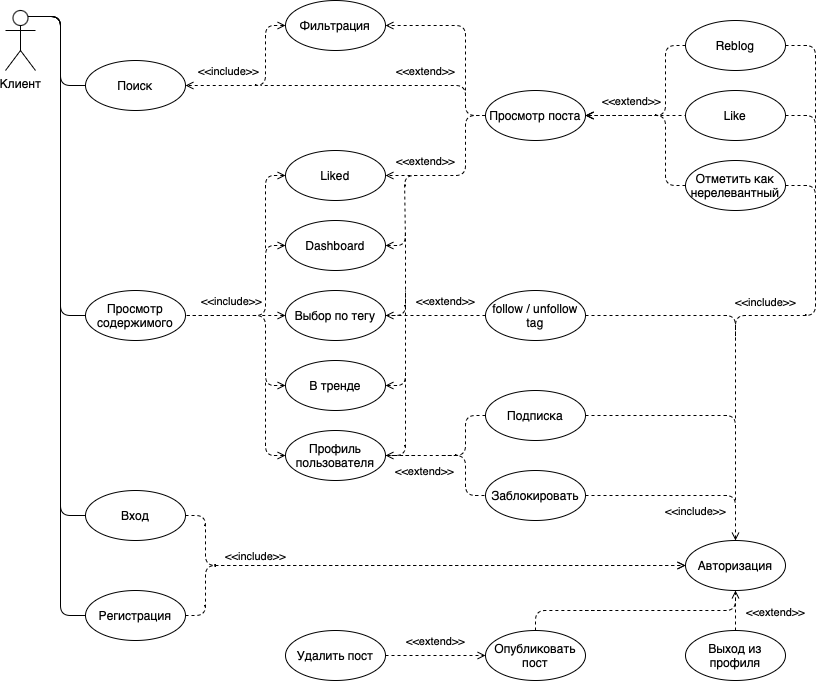

The diagram above was exported from draw.io. Its source (the exported page's mxGraphModel, read from the mxfile embedded in the PNG):
<mxGraphModel dx="1460" dy="1143" grid="1" gridSize="10" guides="1" tooltips="1" connect="1" arrows="1" fold="1" page="1" pageScale="1" pageWidth="850" pageHeight="1100" math="0" shadow="0">
  <root>
    <mxCell id="0" />
    <mxCell id="1" parent="0" />
    <mxCell id="j49Oyy-RcZYVkYOOZaZI-15" style="edgeStyle=orthogonalEdgeStyle;rounded=1;orthogonalLoop=1;jettySize=auto;html=1;exitX=0.75;exitY=0.1;exitDx=0;exitDy=0;exitPerimeter=0;entryX=0;entryY=0.5;entryDx=0;entryDy=0;endArrow=none;endFill=0;" parent="1" source="j49Oyy-RcZYVkYOOZaZI-1" target="j49Oyy-RcZYVkYOOZaZI-2" edge="1">
      <mxGeometry relative="1" as="geometry" />
    </mxCell>
    <mxCell id="j49Oyy-RcZYVkYOOZaZI-16" style="edgeStyle=orthogonalEdgeStyle;rounded=1;orthogonalLoop=1;jettySize=auto;html=1;exitX=0.75;exitY=0.1;exitDx=0;exitDy=0;exitPerimeter=0;entryX=0;entryY=0.5;entryDx=0;entryDy=0;endArrow=none;endFill=0;" parent="1" source="j49Oyy-RcZYVkYOOZaZI-1" target="j49Oyy-RcZYVkYOOZaZI-4" edge="1">
      <mxGeometry relative="1" as="geometry" />
    </mxCell>
    <mxCell id="j49Oyy-RcZYVkYOOZaZI-1" value="Клиент" style="shape=umlActor;verticalLabelPosition=bottom;verticalAlign=top;html=1;" parent="1" vertex="1">
      <mxGeometry x="20" y="240" width="30" height="60" as="geometry" />
    </mxCell>
    <mxCell id="j49Oyy-RcZYVkYOOZaZI-2" value="Вход" style="ellipse;whiteSpace=wrap;html=1;" parent="1" vertex="1">
      <mxGeometry x="100" y="720" width="100" height="50" as="geometry" />
    </mxCell>
    <mxCell id="j49Oyy-RcZYVkYOOZaZI-4" value="Регистрация" style="ellipse;whiteSpace=wrap;html=1;" parent="1" vertex="1">
      <mxGeometry x="100" y="820" width="100" height="50" as="geometry" />
    </mxCell>
    <mxCell id="j49Oyy-RcZYVkYOOZaZI-6" value="Авторизация" style="ellipse;whiteSpace=wrap;html=1;" parent="1" vertex="1">
      <mxGeometry x="700" y="770" width="100" height="50" as="geometry" />
    </mxCell>
    <mxCell id="j49Oyy-RcZYVkYOOZaZI-8" value="Выход из профиля" style="ellipse;whiteSpace=wrap;html=1;" parent="1" vertex="1">
      <mxGeometry x="700" y="860" width="100" height="50" as="geometry" />
    </mxCell>
    <mxCell id="j49Oyy-RcZYVkYOOZaZI-17" value="&amp;lt;&amp;lt;include&amp;gt;&amp;gt;" style="html=1;verticalAlign=bottom;labelBackgroundColor=none;endArrow=open;endFill=0;dashed=1;rounded=1;exitX=1;exitY=0.5;exitDx=0;exitDy=0;entryX=0;entryY=0.5;entryDx=0;entryDy=0;" parent="1" source="j49Oyy-RcZYVkYOOZaZI-4" target="j49Oyy-RcZYVkYOOZaZI-6" edge="1">
      <mxGeometry x="-0.5636" width="160" relative="1" as="geometry">
        <mxPoint x="330" y="990" as="sourcePoint" />
        <mxPoint x="490" y="990" as="targetPoint" />
        <Array as="points">
          <mxPoint x="220" y="845" />
          <mxPoint x="220" y="795" />
        </Array>
        <mxPoint as="offset" />
      </mxGeometry>
    </mxCell>
    <mxCell id="j49Oyy-RcZYVkYOOZaZI-18" value="" style="html=1;verticalAlign=bottom;labelBackgroundColor=none;endArrow=open;endFill=0;dashed=1;rounded=1;exitX=1;exitY=0.5;exitDx=0;exitDy=0;entryX=0;entryY=0.5;entryDx=0;entryDy=0;" parent="1" source="j49Oyy-RcZYVkYOOZaZI-2" target="j49Oyy-RcZYVkYOOZaZI-6" edge="1">
      <mxGeometry x="0.4783" y="5" width="160" relative="1" as="geometry">
        <mxPoint x="210" y="855" as="sourcePoint" />
        <mxPoint x="310" y="805" as="targetPoint" />
        <Array as="points">
          <mxPoint x="220" y="745" />
          <mxPoint x="220" y="795" />
        </Array>
        <mxPoint as="offset" />
      </mxGeometry>
    </mxCell>
    <mxCell id="j49Oyy-RcZYVkYOOZaZI-23" value="Опубликовать пост" style="ellipse;whiteSpace=wrap;html=1;" parent="1" vertex="1">
      <mxGeometry x="500" y="860" width="100" height="50" as="geometry" />
    </mxCell>
    <mxCell id="j49Oyy-RcZYVkYOOZaZI-25" value="Просмотр содержимого" style="ellipse;whiteSpace=wrap;html=1;" parent="1" vertex="1">
      <mxGeometry x="100" y="520" width="100" height="50" as="geometry" />
    </mxCell>
    <mxCell id="j49Oyy-RcZYVkYOOZaZI-26" style="edgeStyle=orthogonalEdgeStyle;rounded=1;orthogonalLoop=1;jettySize=auto;html=1;exitX=0.75;exitY=0.1;exitDx=0;exitDy=0;exitPerimeter=0;entryX=0;entryY=0.5;entryDx=0;entryDy=0;endArrow=none;endFill=0;" parent="1" source="j49Oyy-RcZYVkYOOZaZI-1" target="j49Oyy-RcZYVkYOOZaZI-25" edge="1">
      <mxGeometry relative="1" as="geometry">
        <mxPoint x="53" y="256" as="sourcePoint" />
        <mxPoint x="110" y="95" as="targetPoint" />
      </mxGeometry>
    </mxCell>
    <mxCell id="j49Oyy-RcZYVkYOOZaZI-28" value="Dashboard" style="ellipse;whiteSpace=wrap;html=1;" parent="1" vertex="1">
      <mxGeometry x="300" y="450" width="100" height="50" as="geometry" />
    </mxCell>
    <mxCell id="j49Oyy-RcZYVkYOOZaZI-29" value="Поиск" style="ellipse;whiteSpace=wrap;html=1;" parent="1" vertex="1">
      <mxGeometry x="100" y="290" width="100" height="50" as="geometry" />
    </mxCell>
    <mxCell id="j49Oyy-RcZYVkYOOZaZI-30" style="edgeStyle=orthogonalEdgeStyle;rounded=1;orthogonalLoop=1;jettySize=auto;html=1;exitX=0.75;exitY=0.1;exitDx=0;exitDy=0;exitPerimeter=0;entryX=0;entryY=0.5;entryDx=0;entryDy=0;endArrow=none;endFill=0;" parent="1" source="j49Oyy-RcZYVkYOOZaZI-1" target="j49Oyy-RcZYVkYOOZaZI-29" edge="1">
      <mxGeometry relative="1" as="geometry">
        <mxPoint x="53" y="256" as="sourcePoint" />
        <mxPoint x="110" y="455" as="targetPoint" />
      </mxGeometry>
    </mxCell>
    <mxCell id="j49Oyy-RcZYVkYOOZaZI-31" value="Просмотр поста" style="ellipse;whiteSpace=wrap;html=1;" parent="1" vertex="1">
      <mxGeometry x="500" y="320" width="100" height="50" as="geometry" />
    </mxCell>
    <mxCell id="j49Oyy-RcZYVkYOOZaZI-33" value="Reblog" style="ellipse;whiteSpace=wrap;html=1;" parent="1" vertex="1">
      <mxGeometry x="700" y="250" width="100" height="50" as="geometry" />
    </mxCell>
    <mxCell id="j49Oyy-RcZYVkYOOZaZI-34" value="Отметить как нерелевантный" style="ellipse;whiteSpace=wrap;html=1;" parent="1" vertex="1">
      <mxGeometry x="700" y="390" width="100" height="50" as="geometry" />
    </mxCell>
    <mxCell id="j49Oyy-RcZYVkYOOZaZI-37" value="&amp;lt;&amp;lt;extend&amp;gt;&amp;gt;" style="html=1;verticalAlign=bottom;labelBackgroundColor=none;endArrow=open;endFill=0;dashed=1;rounded=1;exitX=0;exitY=0.5;exitDx=0;exitDy=0;entryX=1;entryY=0.5;entryDx=0;entryDy=0;" parent="1" edge="1">
      <mxGeometry x="0.4667" y="-5" width="160" relative="1" as="geometry">
        <mxPoint x="700" y="275" as="sourcePoint" />
        <mxPoint x="600" y="345" as="targetPoint" />
        <Array as="points">
          <mxPoint x="680" y="275" />
          <mxPoint x="680" y="345" />
        </Array>
        <mxPoint as="offset" />
      </mxGeometry>
    </mxCell>
    <mxCell id="j49Oyy-RcZYVkYOOZaZI-38" value="" style="html=1;verticalAlign=bottom;labelBackgroundColor=none;endArrow=open;endFill=0;dashed=1;rounded=1;exitX=0;exitY=0.5;exitDx=0;exitDy=0;entryX=1;entryY=0.5;entryDx=0;entryDy=0;" parent="1" edge="1">
      <mxGeometry x="0.4667" y="-5" width="160" relative="1" as="geometry">
        <mxPoint x="700" y="415" as="sourcePoint" />
        <mxPoint x="600" y="345" as="targetPoint" />
        <Array as="points">
          <mxPoint x="680" y="415" />
          <mxPoint x="680" y="345" />
        </Array>
        <mxPoint as="offset" />
      </mxGeometry>
    </mxCell>
    <mxCell id="j49Oyy-RcZYVkYOOZaZI-39" value="" style="html=1;verticalAlign=bottom;labelBackgroundColor=none;endArrow=open;endFill=0;dashed=1;rounded=0;entryX=1;entryY=0.5;entryDx=0;entryDy=0;" parent="1" edge="1">
      <mxGeometry width="160" relative="1" as="geometry">
        <mxPoint x="720" y="345" as="sourcePoint" />
        <mxPoint x="600" y="345" as="targetPoint" />
      </mxGeometry>
    </mxCell>
    <mxCell id="j49Oyy-RcZYVkYOOZaZI-32" value="Like" style="ellipse;whiteSpace=wrap;html=1;" parent="1" vertex="1">
      <mxGeometry x="700" y="320" width="100" height="50" as="geometry" />
    </mxCell>
    <mxCell id="j49Oyy-RcZYVkYOOZaZI-41" value="В тренде" style="ellipse;whiteSpace=wrap;html=1;" parent="1" vertex="1">
      <mxGeometry x="300" y="590" width="100" height="50" as="geometry" />
    </mxCell>
    <mxCell id="j49Oyy-RcZYVkYOOZaZI-42" value="Подписка" style="ellipse;whiteSpace=wrap;html=1;" parent="1" vertex="1">
      <mxGeometry x="500" y="620" width="100" height="50" as="geometry" />
    </mxCell>
    <mxCell id="j49Oyy-RcZYVkYOOZaZI-43" value="Заблокировать" style="ellipse;whiteSpace=wrap;html=1;" parent="1" vertex="1">
      <mxGeometry x="500" y="700" width="100" height="50" as="geometry" />
    </mxCell>
    <mxCell id="j49Oyy-RcZYVkYOOZaZI-44" value="Liked" style="ellipse;whiteSpace=wrap;html=1;" parent="1" vertex="1">
      <mxGeometry x="300" y="380" width="100" height="50" as="geometry" />
    </mxCell>
    <mxCell id="j49Oyy-RcZYVkYOOZaZI-45" value="Профиль пользователя" style="ellipse;whiteSpace=wrap;html=1;" parent="1" vertex="1">
      <mxGeometry x="300" y="660" width="100" height="50" as="geometry" />
    </mxCell>
    <mxCell id="j49Oyy-RcZYVkYOOZaZI-50" value="&amp;lt;&amp;lt;include&amp;gt;&amp;gt;" style="html=1;verticalAlign=bottom;labelBackgroundColor=none;endArrow=none;endFill=0;dashed=1;rounded=1;exitX=0;exitY=0.5;exitDx=0;exitDy=0;entryX=1;entryY=0.5;entryDx=0;entryDy=0;startArrow=open;startFill=0;" parent="1" edge="1">
      <mxGeometry x="0.4667" y="-5" width="160" relative="1" as="geometry">
        <mxPoint x="300" y="475" as="sourcePoint" />
        <mxPoint x="200" y="545" as="targetPoint" />
        <Array as="points">
          <mxPoint x="280" y="475" />
          <mxPoint x="280" y="545" />
        </Array>
        <mxPoint as="offset" />
      </mxGeometry>
    </mxCell>
    <mxCell id="j49Oyy-RcZYVkYOOZaZI-51" value="" style="html=1;verticalAlign=bottom;labelBackgroundColor=none;endArrow=none;endFill=0;dashed=1;rounded=1;exitX=0;exitY=0.5;exitDx=0;exitDy=0;entryX=1;entryY=0.5;entryDx=0;entryDy=0;startArrow=open;startFill=0;" parent="1" edge="1">
      <mxGeometry x="0.4667" y="-5" width="160" relative="1" as="geometry">
        <mxPoint x="300" y="615" as="sourcePoint" />
        <mxPoint x="200" y="545" as="targetPoint" />
        <Array as="points">
          <mxPoint x="280" y="615" />
          <mxPoint x="280" y="545" />
        </Array>
        <mxPoint as="offset" />
      </mxGeometry>
    </mxCell>
    <mxCell id="j49Oyy-RcZYVkYOOZaZI-52" value="" style="html=1;verticalAlign=bottom;labelBackgroundColor=none;endArrow=none;endFill=0;dashed=1;rounded=0;startArrow=open;startFill=0;exitX=0;exitY=0.5;exitDx=0;exitDy=0;" parent="1" source="j49Oyy-RcZYVkYOOZaZI-40" edge="1">
      <mxGeometry width="160" relative="1" as="geometry">
        <mxPoint x="320" y="545" as="sourcePoint" />
        <mxPoint x="275" y="545" as="targetPoint" />
      </mxGeometry>
    </mxCell>
    <mxCell id="j49Oyy-RcZYVkYOOZaZI-40" value="Выбор по тегу" style="ellipse;whiteSpace=wrap;html=1;" parent="1" vertex="1">
      <mxGeometry x="300" y="520" width="100" height="50" as="geometry" />
    </mxCell>
    <mxCell id="j49Oyy-RcZYVkYOOZaZI-53" value="" style="html=1;verticalAlign=bottom;labelBackgroundColor=none;endArrow=none;endFill=0;dashed=1;rounded=1;exitX=0;exitY=0.5;exitDx=0;exitDy=0;startArrow=open;startFill=0;" parent="1" source="j49Oyy-RcZYVkYOOZaZI-44" edge="1">
      <mxGeometry x="0.4667" y="-5" width="160" relative="1" as="geometry">
        <mxPoint x="300" y="470" as="sourcePoint" />
        <mxPoint x="280" y="480" as="targetPoint" />
        <Array as="points">
          <mxPoint x="280" y="405" />
        </Array>
        <mxPoint as="offset" />
      </mxGeometry>
    </mxCell>
    <mxCell id="j49Oyy-RcZYVkYOOZaZI-54" value="" style="html=1;verticalAlign=bottom;labelBackgroundColor=none;endArrow=none;endFill=0;dashed=1;rounded=1;exitX=0;exitY=0.5;exitDx=0;exitDy=0;startArrow=open;startFill=0;" parent="1" source="j49Oyy-RcZYVkYOOZaZI-45" edge="1">
      <mxGeometry x="0.4667" y="-5" width="160" relative="1" as="geometry">
        <mxPoint x="300" y="540" as="sourcePoint" />
        <mxPoint x="280" y="610" as="targetPoint" />
        <Array as="points">
          <mxPoint x="280" y="685" />
        </Array>
        <mxPoint as="offset" />
      </mxGeometry>
    </mxCell>
    <mxCell id="j49Oyy-RcZYVkYOOZaZI-60" value="" style="html=1;verticalAlign=bottom;labelBackgroundColor=none;endArrow=none;endFill=0;rounded=1;exitX=1;exitY=0.5;exitDx=0;exitDy=0;startArrow=open;startFill=0;dashed=1;" parent="1" source="j49Oyy-RcZYVkYOOZaZI-41" edge="1">
      <mxGeometry x="0.4783" y="5" width="160" relative="1" as="geometry">
        <mxPoint x="440" y="530" as="sourcePoint" />
        <mxPoint x="420" y="520" as="targetPoint" />
        <Array as="points">
          <mxPoint x="420" y="615" />
        </Array>
        <mxPoint as="offset" />
      </mxGeometry>
    </mxCell>
    <mxCell id="j49Oyy-RcZYVkYOOZaZI-61" value="" style="html=1;verticalAlign=bottom;labelBackgroundColor=none;endArrow=none;endFill=0;rounded=1;exitX=1;exitY=0.5;exitDx=0;exitDy=0;startArrow=none;startFill=0;dashed=1;" parent="1" source="j49Oyy-RcZYVkYOOZaZI-45" edge="1">
      <mxGeometry x="0.4783" y="5" width="160" relative="1" as="geometry">
        <mxPoint x="400" y="688" as="sourcePoint" />
        <mxPoint x="420" y="600" as="targetPoint" />
        <Array as="points">
          <mxPoint x="420" y="685" />
        </Array>
        <mxPoint as="offset" />
      </mxGeometry>
    </mxCell>
    <mxCell id="j49Oyy-RcZYVkYOOZaZI-66" value="" style="html=1;verticalAlign=bottom;labelBackgroundColor=none;endArrow=none;endFill=0;dashed=1;rounded=1;exitX=1;exitY=0.5;exitDx=0;exitDy=0;startArrow=open;startFill=0;entryX=0;entryY=0.5;entryDx=0;entryDy=0;" parent="1" target="j49Oyy-RcZYVkYOOZaZI-43" edge="1">
      <mxGeometry x="0.4783" y="5" width="160" relative="1" as="geometry">
        <mxPoint x="400" y="685" as="sourcePoint" />
        <mxPoint x="490" y="730" as="targetPoint" />
        <Array as="points">
          <mxPoint x="420" y="685" />
          <mxPoint x="480" y="685" />
          <mxPoint x="480" y="725" />
        </Array>
        <mxPoint as="offset" />
      </mxGeometry>
    </mxCell>
    <mxCell id="j49Oyy-RcZYVkYOOZaZI-69" value="&amp;lt;&amp;lt;extend&amp;gt;&amp;gt;" style="html=1;verticalAlign=bottom;labelBackgroundColor=none;endArrow=none;endFill=0;dashed=1;rounded=1;exitX=0;exitY=0.5;exitDx=0;exitDy=0;" parent="1" source="j49Oyy-RcZYVkYOOZaZI-42" edge="1">
      <mxGeometry x="1" y="29" width="160" relative="1" as="geometry">
        <mxPoint x="490" y="650" as="sourcePoint" />
        <mxPoint x="455" y="685" as="targetPoint" />
        <Array as="points">
          <mxPoint x="480" y="645" />
          <mxPoint x="480" y="685" />
        </Array>
        <mxPoint x="-15" y="-4" as="offset" />
      </mxGeometry>
    </mxCell>
    <mxCell id="j49Oyy-RcZYVkYOOZaZI-70" value="" style="html=1;verticalAlign=bottom;labelBackgroundColor=none;endArrow=none;endFill=0;rounded=1;exitX=1;exitY=0.5;exitDx=0;exitDy=0;startArrow=none;startFill=0;dashed=1;" parent="1" edge="1">
      <mxGeometry x="0.4783" y="5" width="160" relative="1" as="geometry">
        <mxPoint x="400" y="545" as="sourcePoint" />
        <mxPoint x="420" y="460" as="targetPoint" />
        <Array as="points">
          <mxPoint x="420" y="545" />
        </Array>
        <mxPoint as="offset" />
      </mxGeometry>
    </mxCell>
    <mxCell id="j49Oyy-RcZYVkYOOZaZI-71" value="" style="html=1;verticalAlign=bottom;labelBackgroundColor=none;endArrow=none;endFill=0;rounded=1;exitX=1;exitY=0.5;exitDx=0;exitDy=0;startArrow=open;startFill=0;entryX=0;entryY=0.5;entryDx=0;entryDy=0;dashed=1;" parent="1" target="j49Oyy-RcZYVkYOOZaZI-31" edge="1">
      <mxGeometry x="0.4783" y="5" width="160" relative="1" as="geometry">
        <mxPoint x="400" y="475" as="sourcePoint" />
        <mxPoint x="420" y="400" as="targetPoint" />
        <Array as="points">
          <mxPoint x="420" y="475" />
          <mxPoint x="419" y="405" />
          <mxPoint x="480" y="405" />
          <mxPoint x="480" y="345" />
        </Array>
        <mxPoint as="offset" />
      </mxGeometry>
    </mxCell>
    <mxCell id="j49Oyy-RcZYVkYOOZaZI-74" value="&amp;lt;&amp;lt;include&amp;gt;&amp;gt;" style="html=1;verticalAlign=bottom;labelBackgroundColor=none;endArrow=open;endFill=0;dashed=1;rounded=1;exitX=0;exitY=0.5;exitDx=0;exitDy=0;entryX=1;entryY=0.5;entryDx=0;entryDy=0;startArrow=open;startFill=0;" parent="1" source="j49Oyy-RcZYVkYOOZaZI-75" target="j49Oyy-RcZYVkYOOZaZI-29" edge="1">
      <mxGeometry x="0.4667" y="-5" width="160" relative="1" as="geometry">
        <mxPoint x="310" y="250" as="sourcePoint" />
        <mxPoint x="210" y="320" as="targetPoint" />
        <Array as="points">
          <mxPoint x="280" y="255" />
          <mxPoint x="280" y="315" />
        </Array>
        <mxPoint as="offset" />
      </mxGeometry>
    </mxCell>
    <mxCell id="j49Oyy-RcZYVkYOOZaZI-75" value="Фильтрация" style="ellipse;whiteSpace=wrap;html=1;" parent="1" vertex="1">
      <mxGeometry x="300" y="230" width="100" height="50" as="geometry" />
    </mxCell>
    <mxCell id="j49Oyy-RcZYVkYOOZaZI-76" value="" style="html=1;verticalAlign=bottom;labelBackgroundColor=none;endArrow=none;endFill=0;rounded=1;exitX=0;exitY=0.5;exitDx=0;exitDy=0;dashed=1;" parent="1" source="j49Oyy-RcZYVkYOOZaZI-31" edge="1">
      <mxGeometry x="0.4667" y="-5" width="160" relative="1" as="geometry">
        <mxPoint x="300" y="250" as="sourcePoint" />
        <mxPoint x="275" y="315" as="targetPoint" />
        <Array as="points">
          <mxPoint x="480" y="345" />
          <mxPoint x="480" y="315" />
        </Array>
        <mxPoint as="offset" />
      </mxGeometry>
    </mxCell>
    <mxCell id="j49Oyy-RcZYVkYOOZaZI-78" value="follow / unfollow tag" style="ellipse;whiteSpace=wrap;html=1;" parent="1" vertex="1">
      <mxGeometry x="500" y="520" width="100" height="50" as="geometry" />
    </mxCell>
    <mxCell id="j49Oyy-RcZYVkYOOZaZI-79" value="&amp;lt;&amp;lt;extend&amp;gt;&amp;gt;" style="html=1;verticalAlign=bottom;labelBackgroundColor=none;endArrow=open;endFill=0;dashed=1;rounded=1;exitX=0;exitY=0.5;exitDx=0;exitDy=0;entryX=1;entryY=0.5;entryDx=0;entryDy=0;" parent="1" source="j49Oyy-RcZYVkYOOZaZI-78" target="j49Oyy-RcZYVkYOOZaZI-40" edge="1">
      <mxGeometry x="-0.2" y="-5" width="160" relative="1" as="geometry">
        <mxPoint x="540" y="430" as="sourcePoint" />
        <mxPoint x="440" y="500" as="targetPoint" />
        <Array as="points" />
        <mxPoint as="offset" />
      </mxGeometry>
    </mxCell>
    <mxCell id="j49Oyy-RcZYVkYOOZaZI-80" value="Удалить пост" style="ellipse;whiteSpace=wrap;html=1;" parent="1" vertex="1">
      <mxGeometry x="300" y="860" width="100" height="50" as="geometry" />
    </mxCell>
    <mxCell id="j49Oyy-RcZYVkYOOZaZI-82" value="&amp;lt;&amp;lt;extend&amp;gt;&amp;gt;" style="html=1;verticalAlign=bottom;labelBackgroundColor=none;endArrow=open;endFill=0;dashed=1;rounded=1;entryX=1;entryY=0.5;entryDx=0;entryDy=0;" parent="1" target="j49Oyy-RcZYVkYOOZaZI-75" edge="1">
      <mxGeometry x="-0.8621" y="40" width="160" relative="1" as="geometry">
        <mxPoint x="480" y="320" as="sourcePoint" />
        <mxPoint x="405" y="260" as="targetPoint" />
        <Array as="points">
          <mxPoint x="480" y="255" />
        </Array>
        <mxPoint as="offset" />
      </mxGeometry>
    </mxCell>
    <mxCell id="j49Oyy-RcZYVkYOOZaZI-83" value="&amp;lt;&amp;lt;extend&amp;gt;&amp;gt;" style="html=1;verticalAlign=bottom;labelBackgroundColor=none;endArrow=open;endFill=0;dashed=1;rounded=1;entryX=1;entryY=0.5;entryDx=0;entryDy=0;" parent="1" target="j49Oyy-RcZYVkYOOZaZI-44" edge="1">
      <mxGeometry x="-1" y="-16" width="160" relative="1" as="geometry">
        <mxPoint x="425" y="405" as="sourcePoint" />
        <mxPoint x="405" y="410" as="targetPoint" />
        <Array as="points" />
        <mxPoint x="15" y="11" as="offset" />
      </mxGeometry>
    </mxCell>
    <mxCell id="43DNvfQZlNUxxEip6Rfa-1" value="&amp;lt;&amp;lt;include&amp;gt;&amp;gt;" style="html=1;verticalAlign=bottom;labelBackgroundColor=none;endArrow=open;endFill=0;dashed=1;rounded=1;exitX=1;exitY=0.5;exitDx=0;exitDy=0;entryX=0.5;entryY=0;entryDx=0;entryDy=0;" edge="1" parent="1" source="j49Oyy-RcZYVkYOOZaZI-43" target="j49Oyy-RcZYVkYOOZaZI-6">
      <mxGeometry x="0.1282" y="-25" width="160" relative="1" as="geometry">
        <mxPoint x="500" y="420" as="sourcePoint" />
        <mxPoint x="780" y="760" as="targetPoint" />
        <Array as="points">
          <mxPoint x="750" y="725" />
        </Array>
        <mxPoint as="offset" />
      </mxGeometry>
    </mxCell>
    <mxCell id="43DNvfQZlNUxxEip6Rfa-9" value="" style="endArrow=none;dashed=1;html=1;rounded=1;exitX=1;exitY=0.5;exitDx=0;exitDy=0;" edge="1" parent="1" source="j49Oyy-RcZYVkYOOZaZI-42">
      <mxGeometry width="50" height="50" relative="1" as="geometry">
        <mxPoint x="670" y="590" as="sourcePoint" />
        <mxPoint x="750" y="730" as="targetPoint" />
        <Array as="points">
          <mxPoint x="750" y="645" />
        </Array>
      </mxGeometry>
    </mxCell>
    <mxCell id="43DNvfQZlNUxxEip6Rfa-10" value="" style="endArrow=none;dashed=1;html=1;rounded=1;exitX=1;exitY=0.5;exitDx=0;exitDy=0;" edge="1" parent="1" source="j49Oyy-RcZYVkYOOZaZI-78">
      <mxGeometry width="50" height="50" relative="1" as="geometry">
        <mxPoint x="610" y="550" as="sourcePoint" />
        <mxPoint x="750" y="650" as="targetPoint" />
        <Array as="points">
          <mxPoint x="750" y="545" />
        </Array>
      </mxGeometry>
    </mxCell>
    <mxCell id="43DNvfQZlNUxxEip6Rfa-11" value="" style="endArrow=none;dashed=1;html=1;rounded=1;exitX=1;exitY=0.5;exitDx=0;exitDy=0;" edge="1" parent="1" source="j49Oyy-RcZYVkYOOZaZI-34">
      <mxGeometry width="50" height="50" relative="1" as="geometry">
        <mxPoint x="800" y="340" as="sourcePoint" />
        <mxPoint x="750" y="570" as="targetPoint" />
        <Array as="points">
          <mxPoint x="830" y="415" />
          <mxPoint x="830" y="545" />
          <mxPoint x="750" y="545" />
        </Array>
      </mxGeometry>
    </mxCell>
    <mxCell id="43DNvfQZlNUxxEip6Rfa-13" value="" style="endArrow=none;dashed=1;html=1;rounded=1;exitX=1;exitY=0.5;exitDx=0;exitDy=0;" edge="1" parent="1" source="j49Oyy-RcZYVkYOOZaZI-33">
      <mxGeometry width="50" height="50" relative="1" as="geometry">
        <mxPoint x="800" y="265" as="sourcePoint" />
        <mxPoint x="830" y="350" as="targetPoint" />
        <Array as="points">
          <mxPoint x="830" y="275" />
        </Array>
      </mxGeometry>
    </mxCell>
    <mxCell id="43DNvfQZlNUxxEip6Rfa-14" value="&amp;lt;&amp;lt;include&amp;gt;&amp;gt;" style="html=1;verticalAlign=bottom;labelBackgroundColor=none;endArrow=none;endFill=0;dashed=1;rounded=1;exitX=1;exitY=0.5;exitDx=0;exitDy=0;" edge="1" parent="1" source="j49Oyy-RcZYVkYOOZaZI-32">
      <mxGeometry x="1" y="-130" width="160" relative="1" as="geometry">
        <mxPoint x="580" y="560" as="sourcePoint" />
        <mxPoint x="830" y="420" as="targetPoint" />
        <Array as="points">
          <mxPoint x="830" y="345" />
        </Array>
        <mxPoint x="80" y="120" as="offset" />
      </mxGeometry>
    </mxCell>
    <mxCell id="43DNvfQZlNUxxEip6Rfa-15" value="&amp;lt;&amp;lt;extend&amp;gt;&amp;gt;" style="html=1;verticalAlign=bottom;labelBackgroundColor=none;endArrow=open;endFill=0;dashed=1;rounded=0;entryX=0.5;entryY=1;entryDx=0;entryDy=0;exitX=0.5;exitY=0;exitDx=0;exitDy=0;" edge="1" parent="1" source="j49Oyy-RcZYVkYOOZaZI-8" target="j49Oyy-RcZYVkYOOZaZI-6">
      <mxGeometry x="-0.5" y="-40" width="160" relative="1" as="geometry">
        <mxPoint x="810" y="830" as="sourcePoint" />
        <mxPoint x="930" y="860" as="targetPoint" />
        <mxPoint y="1" as="offset" />
      </mxGeometry>
    </mxCell>
    <mxCell id="43DNvfQZlNUxxEip6Rfa-16" value="" style="endArrow=none;dashed=1;html=1;rounded=1;exitX=0.5;exitY=0;exitDx=0;exitDy=0;entryX=0.5;entryY=1;entryDx=0;entryDy=0;" edge="1" parent="1" source="j49Oyy-RcZYVkYOOZaZI-23" target="j49Oyy-RcZYVkYOOZaZI-6">
      <mxGeometry width="50" height="50" relative="1" as="geometry">
        <mxPoint x="710" y="870" as="sourcePoint" />
        <mxPoint x="730" y="850" as="targetPoint" />
        <Array as="points">
          <mxPoint x="550" y="840" />
          <mxPoint x="610" y="840" />
          <mxPoint x="750" y="840" />
        </Array>
      </mxGeometry>
    </mxCell>
    <mxCell id="43DNvfQZlNUxxEip6Rfa-18" value="&amp;lt;&amp;lt;extend&amp;gt;&amp;gt;" style="html=1;verticalAlign=bottom;labelBackgroundColor=none;endArrow=open;endFill=0;dashed=1;rounded=0;entryX=0;entryY=0.5;entryDx=0;entryDy=0;exitX=1;exitY=0.5;exitDx=0;exitDy=0;" edge="1" parent="1" source="j49Oyy-RcZYVkYOOZaZI-80" target="j49Oyy-RcZYVkYOOZaZI-23">
      <mxGeometry y="5" width="160" relative="1" as="geometry">
        <mxPoint x="499.1700000000001" y="850" as="sourcePoint" />
        <mxPoint x="499.1700000000001" y="810" as="targetPoint" />
        <mxPoint as="offset" />
      </mxGeometry>
    </mxCell>
  </root>
</mxGraphModel>